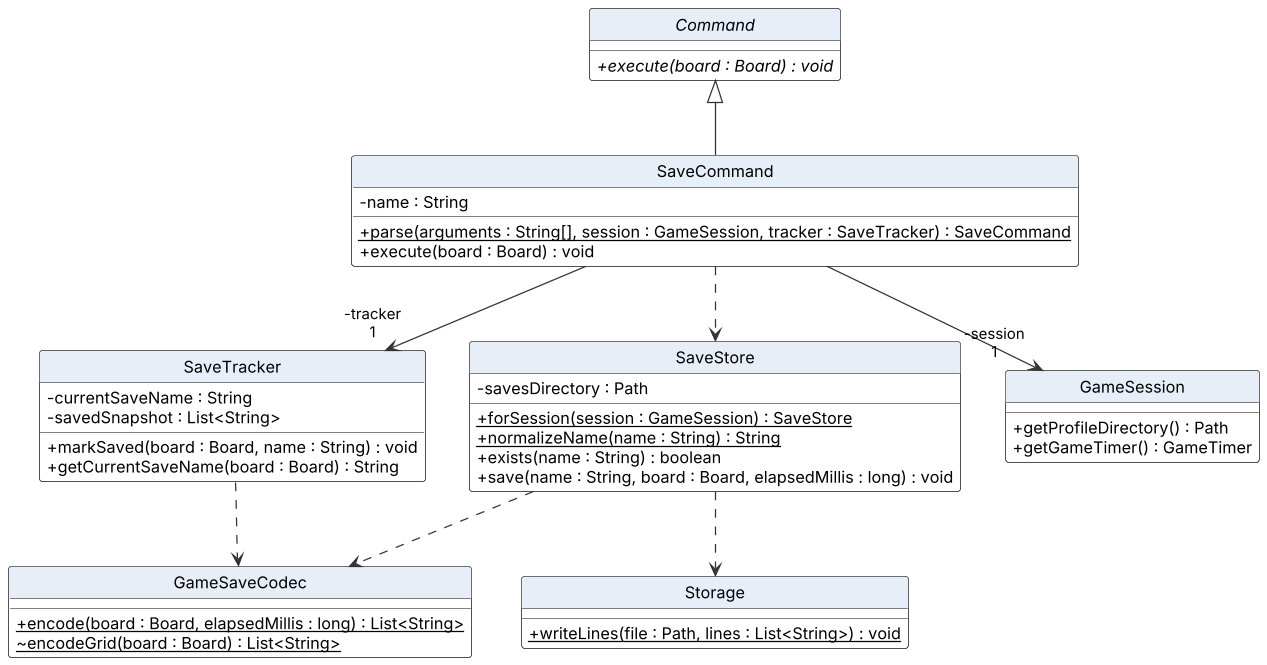

The diagram above was rendered by PlantUML. Its source (embedded in the PNG):
@startuml SaveClassDiagram
!include style.puml

abstract class Command {
  + {abstract} execute(board : Board) : void
}
class SaveCommand {
  - name : String
  + {static} parse(arguments : String[], session : GameSession, tracker : SaveTracker) : SaveCommand
  + execute(board : Board) : void
}
class SaveStore {
  - savesDirectory : Path
  + {static} forSession(session : GameSession) : SaveStore
  + {static} normalizeName(name : String) : String
  + exists(name : String) : boolean
  + save(name : String, board : Board, elapsedMillis : long) : void
}
class GameSaveCodec {
  + {static} encode(board : Board, elapsedMillis : long) : List<String>
  ~ {static} encodeGrid(board : Board) : List<String>
}
class Storage {
  + {static} writeLines(file : Path, lines : List<String>) : void
}
class SaveTracker {
  - currentSaveName : String
  - savedSnapshot : List<String>
  + markSaved(board : Board, name : String) : void
  + getCurrentSaveName(board : Board) : String
}
class GameSession {
  + getProfileDirectory() : Path
  + getGameTimer() : GameTimer
}

SaveCommand -up-|> Command
SaveCommand --> "-session\n1" GameSession
SaveCommand --> "-tracker\n1" SaveTracker
SaveCommand ..> SaveStore
SaveStore ..> GameSaveCodec
SaveStore ..> Storage
SaveTracker ..> GameSaveCodec
@enduml